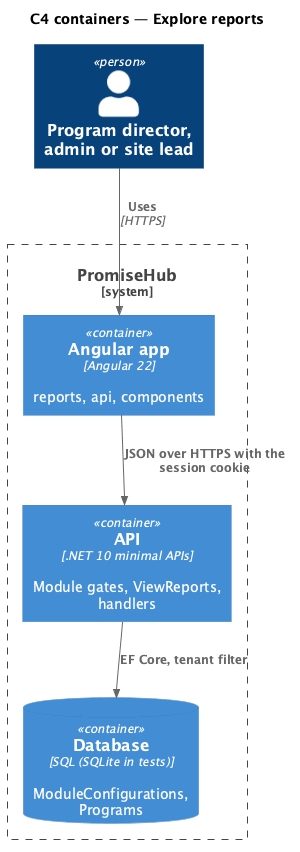

The diagram above was rendered by PlantUML. Its source (embedded in the PNG):
@startuml
!include <C4/C4_Container>
title C4 containers — Explore reports
Person(staff, "Program director, admin or site lead")
System_Boundary(ph, "PromiseHub") {
  Container(web, "Angular app", "Angular 22", "reports, api, components")
  Container(api, "API", ".NET 10 minimal APIs", "Module gates, ViewReports, handlers")
  ContainerDb(db, "Database", "SQL (SQLite in tests)", "ModuleConfigurations, Programs")
}
Rel(staff, web, "Uses", "HTTPS")
Rel(web, api, "JSON over HTTPS with the session cookie")
Rel(api, db, "EF Core, tenant filter")
@enduml